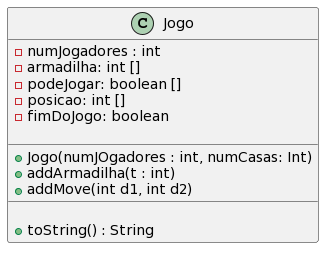

The diagram above was rendered by PlantUML. Its source (embedded in the PNG):
@startuml
class Jogo {
    - numJogadores : int
    - armadilha: int [] 
    - podeJogar: boolean []
    - posicao: int []
    - fimDoJogo: boolean 

    __
    + Jogo(numJOgadores : int, numCasas: Int)
    + addArmadilha(t : int)
    + addMove(int d1, int d2)
    __

    + toString() : String
  }
@enduml